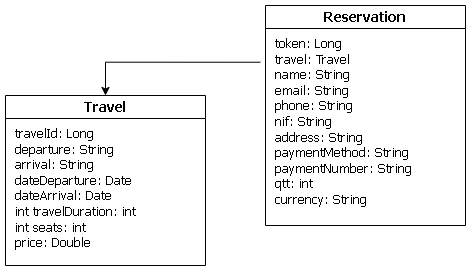

The diagram above was exported from draw.io. Its source (the exported page's mxGraphModel, read from the mxfile embedded in the PNG):
<mxGraphModel dx="1050" dy="629" grid="1" gridSize="10" guides="1" tooltips="1" connect="1" arrows="1" fold="1" page="1" pageScale="1" pageWidth="827" pageHeight="1169" math="0" shadow="0">
  <root>
    <mxCell id="WIyWlLk6GJQsqaUBKTNV-0" />
    <mxCell id="WIyWlLk6GJQsqaUBKTNV-1" parent="WIyWlLk6GJQsqaUBKTNV-0" />
    <mxCell id="-ml44grX_zueFNCGRoyN-1" value="Travel" style="swimlane;whiteSpace=wrap;html=1;rounded=0;shadow=0;strokeColor=default;strokeWidth=1;align=center;verticalAlign=middle;fontFamily=Tahoma;fontSize=14;fontColor=default;fontStyle=1;fillColor=default;" vertex="1" parent="WIyWlLk6GJQsqaUBKTNV-1">
      <mxGeometry x="280" y="210" width="200" height="170" as="geometry" />
    </mxCell>
    <mxCell id="-ml44grX_zueFNCGRoyN-3" value="&lt;div style=&quot;font-size: 13px;&quot;&gt;&lt;span style=&quot;font-size: 13px;&quot;&gt;&lt;span style=&quot;font-size: 13px;&quot;&gt;travelId: Long&lt;/span&gt;&lt;/span&gt;&lt;/div&gt;&lt;div style=&quot;font-size: 13px;&quot;&gt;&lt;span style=&quot;font-size: 13px;&quot;&gt;&lt;span style=&quot;font-size: 13px;&quot;&gt;departure: String&lt;/span&gt;&lt;/span&gt;&lt;/div&gt;&lt;div style=&quot;font-size: 13px;&quot;&gt;&lt;span style=&quot;font-size: 13px;&quot;&gt;&lt;span style=&quot;font-size: 13px;&quot;&gt;arrival: String&lt;/span&gt;&lt;/span&gt;&lt;/div&gt;&lt;div style=&quot;font-size: 13px;&quot;&gt;&lt;span style=&quot;font-size: 13px;&quot;&gt;&lt;span style=&quot;font-size: 13px;&quot;&gt;dateDeparture: Date&lt;/span&gt;&lt;/span&gt;&lt;/div&gt;&lt;div style=&quot;font-size: 13px;&quot;&gt;&lt;span style=&quot;font-size: 13px;&quot;&gt;&lt;span style=&quot;font-size: 13px;&quot;&gt;dateArrival: Date&lt;/span&gt;&lt;/span&gt;&lt;/div&gt;&lt;div style=&quot;font-size: 13px;&quot;&gt;&lt;span style=&quot;font-size: 13px;&quot;&gt;&lt;span style=&quot;font-size: 13px;&quot;&gt;int travelDuration: int&lt;/span&gt;&lt;/span&gt;&lt;/div&gt;&lt;div style=&quot;font-size: 13px;&quot;&gt;&lt;span style=&quot;font-size: 13px;&quot;&gt;&lt;span style=&quot;font-size: 13px;&quot;&gt;int seats: int&lt;/span&gt;&lt;/span&gt;&lt;/div&gt;&lt;div style=&quot;font-size: 13px;&quot;&gt;&lt;span style=&quot;font-size: 13px;&quot;&gt;&lt;span style=&quot;font-size: 13px;&quot;&gt;price: Double&lt;/span&gt;&lt;/span&gt;&lt;/div&gt;" style="text;html=1;align=left;verticalAlign=top;whiteSpace=wrap;rounded=0;fontFamily=Tahoma;fontSize=13;fontColor=default;fontStyle=0;spacingTop=0;spacing=0;spacingBottom=4;spacingLeft=10;" vertex="1" parent="-ml44grX_zueFNCGRoyN-1">
      <mxGeometry y="26" width="200" height="134" as="geometry" />
    </mxCell>
    <mxCell id="-ml44grX_zueFNCGRoyN-6" style="edgeStyle=orthogonalEdgeStyle;rounded=0;orthogonalLoop=1;jettySize=auto;html=1;entryX=0.5;entryY=0;entryDx=0;entryDy=0;fontFamily=Helvetica;fontSize=12;fontColor=default;fontStyle=2;exitX=-0.026;exitY=0.167;exitDx=0;exitDy=0;exitPerimeter=0;" edge="1" parent="WIyWlLk6GJQsqaUBKTNV-1" source="-ml44grX_zueFNCGRoyN-5" target="-ml44grX_zueFNCGRoyN-1">
      <mxGeometry relative="1" as="geometry">
        <Array as="points">
          <mxPoint x="380" y="177" />
        </Array>
      </mxGeometry>
    </mxCell>
    <mxCell id="-ml44grX_zueFNCGRoyN-4" value="Reservation" style="swimlane;whiteSpace=wrap;html=1;rounded=0;shadow=0;strokeColor=default;strokeWidth=1;align=center;verticalAlign=middle;fontFamily=Tahoma;fontSize=14;fontColor=default;fontStyle=1;fillColor=default;startSize=23;" vertex="1" parent="WIyWlLk6GJQsqaUBKTNV-1">
      <mxGeometry x="540" y="120" width="200" height="220" as="geometry" />
    </mxCell>
    <mxCell id="-ml44grX_zueFNCGRoyN-5" value="&lt;div style=&quot;&quot;&gt;&lt;div style=&quot;&quot;&gt;token:&amp;nbsp;Long&lt;span style=&quot;background-color: initial;&quot;&gt;&amp;nbsp;&lt;/span&gt;&lt;/div&gt;&lt;div style=&quot;&quot;&gt;travel:&amp;nbsp;&lt;span style=&quot;background-color: initial;&quot;&gt;Travel&lt;/span&gt;&lt;/div&gt;&lt;div style=&quot;&quot;&gt;name:&amp;nbsp;String&lt;/div&gt;&lt;div style=&quot;&quot;&gt;email:&amp;nbsp;String&lt;span style=&quot;background-color: initial;&quot;&gt;&amp;nbsp;&lt;/span&gt;&lt;/div&gt;&lt;div style=&quot;&quot;&gt;phone:&amp;nbsp;String&lt;/div&gt;&lt;div style=&quot;&quot;&gt;nif:&amp;nbsp;String&lt;/div&gt;&lt;div style=&quot;&quot;&gt;address:&amp;nbsp;String&lt;/div&gt;&lt;div style=&quot;&quot;&gt;paymentMethod:&amp;nbsp;String&lt;/div&gt;&lt;div style=&quot;&quot;&gt;paymentNumber:&amp;nbsp;String&lt;/div&gt;&lt;div style=&quot;&quot;&gt;qtt: int&lt;/div&gt;&lt;div style=&quot;&quot;&gt;currency:&amp;nbsp;String&lt;/div&gt;&lt;div style=&quot;font-size: 13px;&quot;&gt;&lt;br&gt;&lt;/div&gt;&lt;/div&gt;" style="text;html=1;align=left;verticalAlign=top;whiteSpace=wrap;rounded=0;fontFamily=Tahoma;fontSize=13;fontColor=default;fontStyle=0;spacingTop=0;spacing=0;spacingBottom=4;spacingLeft=10;" vertex="1" parent="-ml44grX_zueFNCGRoyN-4">
      <mxGeometry y="26" width="200" height="184" as="geometry" />
    </mxCell>
  </root>
</mxGraphModel>